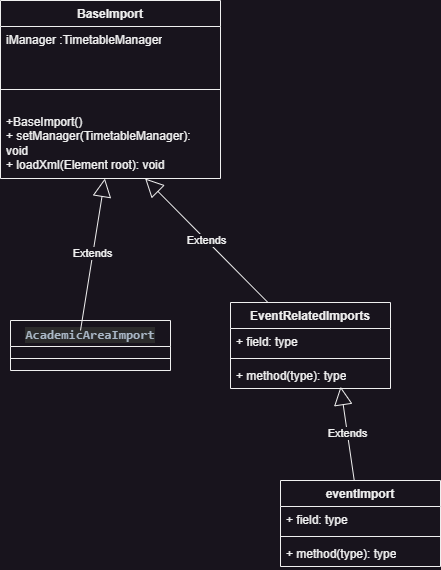

The diagram above was exported from draw.io. Its source (the exported page's mxGraphModel, read from the mxfile embedded in the PNG):
<mxGraphModel dx="1313" dy="676" grid="1" gridSize="10" guides="1" tooltips="1" connect="1" arrows="1" fold="1" page="1" pageScale="1" pageWidth="827" pageHeight="1169" math="0" shadow="0">
  <root>
    <mxCell id="WIyWlLk6GJQsqaUBKTNV-0" />
    <mxCell id="WIyWlLk6GJQsqaUBKTNV-1" parent="WIyWlLk6GJQsqaUBKTNV-0" />
    <mxCell id="pXJYfPZCi-MhrMv4M9BK-0" value="BaseImport" style="swimlane;fontStyle=1;align=center;verticalAlign=top;childLayout=stackLayout;horizontal=1;startSize=26;horizontalStack=0;resizeParent=1;resizeParentMax=0;resizeLast=0;collapsible=1;marginBottom=0;whiteSpace=wrap;html=1;" vertex="1" parent="WIyWlLk6GJQsqaUBKTNV-1">
      <mxGeometry x="70" y="280" width="220" height="178" as="geometry" />
    </mxCell>
    <mxCell id="pXJYfPZCi-MhrMv4M9BK-1" value="iManager :TimetableManager" style="text;strokeColor=none;fillColor=none;align=left;verticalAlign=top;spacingLeft=4;spacingRight=4;overflow=hidden;rotatable=0;points=[[0,0.5],[1,0.5]];portConstraint=eastwest;whiteSpace=wrap;html=1;" vertex="1" parent="pXJYfPZCi-MhrMv4M9BK-0">
      <mxGeometry y="26" width="220" height="44" as="geometry" />
    </mxCell>
    <mxCell id="pXJYfPZCi-MhrMv4M9BK-2" value="" style="line;strokeWidth=1;fillColor=none;align=left;verticalAlign=middle;spacingTop=-1;spacingLeft=3;spacingRight=3;rotatable=0;labelPosition=right;points=[];portConstraint=eastwest;strokeColor=inherit;" vertex="1" parent="pXJYfPZCi-MhrMv4M9BK-0">
      <mxGeometry y="70" width="220" height="38" as="geometry" />
    </mxCell>
    <mxCell id="pXJYfPZCi-MhrMv4M9BK-3" value="+BaseImport()&lt;br&gt;+ setManager(TimetableManager):&lt;br&gt;void&lt;br&gt;+ loadXml(Element root): void" style="text;strokeColor=none;fillColor=none;align=left;verticalAlign=top;spacingLeft=4;spacingRight=4;overflow=hidden;rotatable=0;points=[[0,0.5],[1,0.5]];portConstraint=eastwest;whiteSpace=wrap;html=1;" vertex="1" parent="pXJYfPZCi-MhrMv4M9BK-0">
      <mxGeometry y="108" width="220" height="70" as="geometry" />
    </mxCell>
    <mxCell id="pXJYfPZCi-MhrMv4M9BK-4" value="&lt;div style=&quot;background-color: rgb(43, 43, 43); color: rgb(169, 183, 198); font-family: &amp;quot;JetBrains Mono&amp;quot;, monospace; font-size: 9.8pt;&quot;&gt;AcademicAreaImport&lt;/div&gt;" style="swimlane;fontStyle=1;align=center;verticalAlign=top;childLayout=stackLayout;horizontal=1;startSize=26;horizontalStack=0;resizeParent=1;resizeParentMax=0;resizeLast=0;collapsible=1;marginBottom=0;whiteSpace=wrap;html=1;" vertex="1" parent="WIyWlLk6GJQsqaUBKTNV-1">
      <mxGeometry x="80" y="600" width="160" height="50" as="geometry" />
    </mxCell>
    <mxCell id="pXJYfPZCi-MhrMv4M9BK-5" value="Extends" style="endArrow=block;endSize=16;endFill=0;html=1;rounded=0;" edge="1" parent="pXJYfPZCi-MhrMv4M9BK-4" target="pXJYfPZCi-MhrMv4M9BK-3">
      <mxGeometry width="160" relative="1" as="geometry">
        <mxPoint x="70" y="10" as="sourcePoint" />
        <mxPoint x="150" y="-120" as="targetPoint" />
      </mxGeometry>
    </mxCell>
    <mxCell id="pXJYfPZCi-MhrMv4M9BK-7" value="" style="line;strokeWidth=1;fillColor=none;align=left;verticalAlign=middle;spacingTop=-1;spacingLeft=3;spacingRight=3;rotatable=0;labelPosition=right;points=[];portConstraint=eastwest;strokeColor=inherit;" vertex="1" parent="pXJYfPZCi-MhrMv4M9BK-4">
      <mxGeometry y="26" width="160" height="24" as="geometry" />
    </mxCell>
    <mxCell id="pXJYfPZCi-MhrMv4M9BK-8" value="EventRelatedImports" style="swimlane;fontStyle=1;align=center;verticalAlign=top;childLayout=stackLayout;horizontal=1;startSize=26;horizontalStack=0;resizeParent=1;resizeParentMax=0;resizeLast=0;collapsible=1;marginBottom=0;whiteSpace=wrap;html=1;" vertex="1" parent="WIyWlLk6GJQsqaUBKTNV-1">
      <mxGeometry x="300" y="582" width="160" height="86" as="geometry" />
    </mxCell>
    <mxCell id="pXJYfPZCi-MhrMv4M9BK-9" value="+ field: type" style="text;strokeColor=none;fillColor=none;align=left;verticalAlign=top;spacingLeft=4;spacingRight=4;overflow=hidden;rotatable=0;points=[[0,0.5],[1,0.5]];portConstraint=eastwest;whiteSpace=wrap;html=1;" vertex="1" parent="pXJYfPZCi-MhrMv4M9BK-8">
      <mxGeometry y="26" width="160" height="26" as="geometry" />
    </mxCell>
    <mxCell id="pXJYfPZCi-MhrMv4M9BK-10" value="" style="line;strokeWidth=1;fillColor=none;align=left;verticalAlign=middle;spacingTop=-1;spacingLeft=3;spacingRight=3;rotatable=0;labelPosition=right;points=[];portConstraint=eastwest;strokeColor=inherit;" vertex="1" parent="pXJYfPZCi-MhrMv4M9BK-8">
      <mxGeometry y="52" width="160" height="8" as="geometry" />
    </mxCell>
    <mxCell id="pXJYfPZCi-MhrMv4M9BK-11" value="+ method(type): type" style="text;strokeColor=none;fillColor=none;align=left;verticalAlign=top;spacingLeft=4;spacingRight=4;overflow=hidden;rotatable=0;points=[[0,0.5],[1,0.5]];portConstraint=eastwest;whiteSpace=wrap;html=1;" vertex="1" parent="pXJYfPZCi-MhrMv4M9BK-8">
      <mxGeometry y="60" width="160" height="26" as="geometry" />
    </mxCell>
    <mxCell id="pXJYfPZCi-MhrMv4M9BK-12" value="eventImport" style="swimlane;fontStyle=1;align=center;verticalAlign=top;childLayout=stackLayout;horizontal=1;startSize=26;horizontalStack=0;resizeParent=1;resizeParentMax=0;resizeLast=0;collapsible=1;marginBottom=0;whiteSpace=wrap;html=1;" vertex="1" parent="WIyWlLk6GJQsqaUBKTNV-1">
      <mxGeometry x="350" y="760" width="160" height="86" as="geometry" />
    </mxCell>
    <mxCell id="pXJYfPZCi-MhrMv4M9BK-13" value="+ field: type" style="text;strokeColor=none;fillColor=none;align=left;verticalAlign=top;spacingLeft=4;spacingRight=4;overflow=hidden;rotatable=0;points=[[0,0.5],[1,0.5]];portConstraint=eastwest;whiteSpace=wrap;html=1;" vertex="1" parent="pXJYfPZCi-MhrMv4M9BK-12">
      <mxGeometry y="26" width="160" height="26" as="geometry" />
    </mxCell>
    <mxCell id="pXJYfPZCi-MhrMv4M9BK-14" value="" style="line;strokeWidth=1;fillColor=none;align=left;verticalAlign=middle;spacingTop=-1;spacingLeft=3;spacingRight=3;rotatable=0;labelPosition=right;points=[];portConstraint=eastwest;strokeColor=inherit;" vertex="1" parent="pXJYfPZCi-MhrMv4M9BK-12">
      <mxGeometry y="52" width="160" height="8" as="geometry" />
    </mxCell>
    <mxCell id="pXJYfPZCi-MhrMv4M9BK-15" value="+ method(type): type" style="text;strokeColor=none;fillColor=none;align=left;verticalAlign=top;spacingLeft=4;spacingRight=4;overflow=hidden;rotatable=0;points=[[0,0.5],[1,0.5]];portConstraint=eastwest;whiteSpace=wrap;html=1;" vertex="1" parent="pXJYfPZCi-MhrMv4M9BK-12">
      <mxGeometry y="60" width="160" height="26" as="geometry" />
    </mxCell>
    <mxCell id="pXJYfPZCi-MhrMv4M9BK-16" value="Extends" style="endArrow=block;endSize=16;endFill=0;html=1;rounded=0;entryX=0.688;entryY=0.93;entryDx=0;entryDy=0;entryPerimeter=0;" edge="1" parent="WIyWlLk6GJQsqaUBKTNV-1" source="pXJYfPZCi-MhrMv4M9BK-12" target="pXJYfPZCi-MhrMv4M9BK-11">
      <mxGeometry width="160" relative="1" as="geometry">
        <mxPoint x="390" y="700" as="sourcePoint" />
        <mxPoint x="550" y="700" as="targetPoint" />
      </mxGeometry>
    </mxCell>
    <mxCell id="pXJYfPZCi-MhrMv4M9BK-17" value="Extends" style="endArrow=block;endSize=16;endFill=0;html=1;rounded=0;" edge="1" parent="WIyWlLk6GJQsqaUBKTNV-1" source="pXJYfPZCi-MhrMv4M9BK-8" target="pXJYfPZCi-MhrMv4M9BK-3">
      <mxGeometry width="160" relative="1" as="geometry">
        <mxPoint x="390" y="570" as="sourcePoint" />
        <mxPoint x="550" y="570" as="targetPoint" />
      </mxGeometry>
    </mxCell>
  </root>
</mxGraphModel>